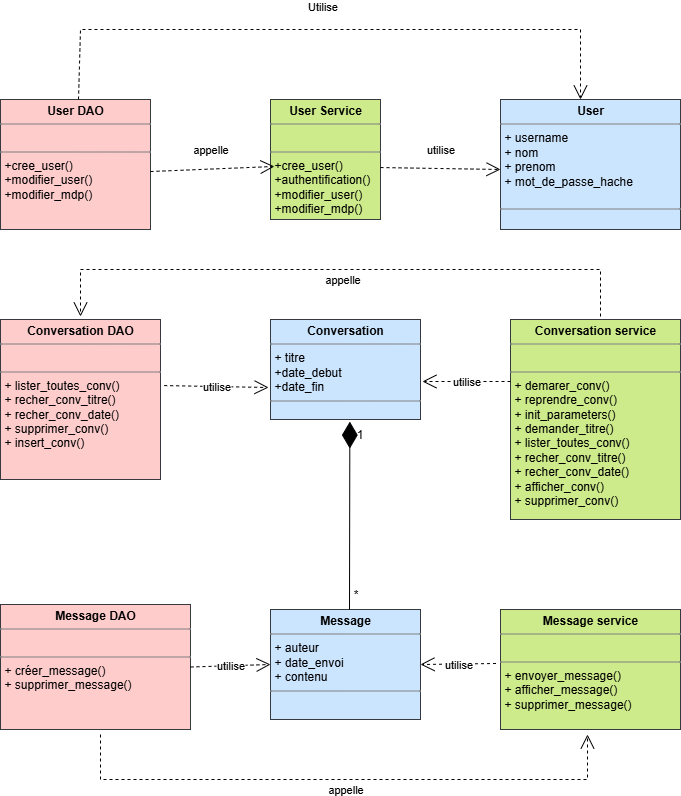

The diagram above was exported from draw.io. Its source (the exported page's mxGraphModel, read from the mxfile embedded in the PNG):
<mxGraphModel dx="1418" dy="786" grid="1" gridSize="10" guides="1" tooltips="1" connect="1" arrows="1" fold="1" page="1" pageScale="1" pageWidth="827" pageHeight="1169" math="0" shadow="0">
  <root>
    <mxCell id="0" />
    <mxCell id="1" parent="0" />
    <mxCell id="w1rpyjB6xvqbrHaA4DqA-1" value="&lt;p style=&quot;margin:0px;margin-top:4px;text-align:center;&quot;&gt;&lt;b&gt;User Service&lt;/b&gt;&lt;/p&gt;&lt;hr size=&quot;1&quot; style=&quot;border-style:solid;&quot;&gt;&lt;p style=&quot;margin:0px;margin-left:4px;&quot;&gt;&lt;br&gt;&lt;/p&gt;&lt;hr size=&quot;1&quot; style=&quot;border-style:solid;&quot;&gt;&lt;p style=&quot;margin:0px;margin-left:4px;&quot;&gt;+cree_user()&lt;/p&gt;&lt;p style=&quot;margin:0px;margin-left:4px;&quot;&gt;+authentification()&lt;/p&gt;&lt;p style=&quot;margin:0px;margin-left:4px;&quot;&gt;+modifier_user()&lt;/p&gt;&lt;p style=&quot;margin:0px;margin-left:4px;&quot;&gt;+modifier_mdp()&lt;/p&gt;" style="verticalAlign=top;align=left;overflow=fill;html=1;whiteSpace=wrap;fillColor=#cdeb8b;strokeColor=#36393d;" parent="1" vertex="1">
      <mxGeometry x="310" y="190" width="110" height="120" as="geometry" />
    </mxCell>
    <mxCell id="w1rpyjB6xvqbrHaA4DqA-10" value="utilise" style="endArrow=open;endSize=12;dashed=1;html=1;rounded=0;exitX=1;exitY=0.567;exitDx=0;exitDy=0;exitPerimeter=0;" parent="1" source="w1rpyjB6xvqbrHaA4DqA-1" edge="1">
      <mxGeometry x="-0.0052" y="19" width="160" relative="1" as="geometry">
        <mxPoint x="330" y="410" as="sourcePoint" />
        <mxPoint x="540" y="260" as="targetPoint" />
        <Array as="points" />
        <mxPoint as="offset" />
      </mxGeometry>
    </mxCell>
    <mxCell id="w1rpyjB6xvqbrHaA4DqA-16" value="&lt;p style=&quot;margin:0px;margin-top:4px;text-align:center;&quot;&gt;&lt;b&gt;User DAO&lt;/b&gt;&lt;/p&gt;&lt;hr size=&quot;1&quot; style=&quot;border-style:solid;&quot;&gt;&lt;p style=&quot;margin:0px;margin-left:4px;&quot;&gt;&lt;br&gt;&lt;/p&gt;&lt;hr size=&quot;1&quot; style=&quot;border-style:solid;&quot;&gt;&lt;p style=&quot;margin: 0px 0px 0px 4px;&quot;&gt;+cree_user()&lt;/p&gt;&lt;p style=&quot;margin: 0px 0px 0px 4px;&quot;&gt;&lt;span style=&quot;background-color: transparent; color: light-dark(rgb(0, 0, 0), rgb(255, 255, 255));&quot;&gt;+modifier_user()&lt;/span&gt;&lt;/p&gt;&lt;p style=&quot;margin: 0px 0px 0px 4px;&quot;&gt;+modifier_mdp()&lt;/p&gt;" style="verticalAlign=top;align=left;overflow=fill;html=1;whiteSpace=wrap;fillColor=#ffcccc;strokeColor=#36393d;" parent="1" vertex="1">
      <mxGeometry x="40" y="190" width="150" height="130" as="geometry" />
    </mxCell>
    <mxCell id="w1rpyjB6xvqbrHaA4DqA-18" value="appelle" style="endArrow=open;endSize=12;dashed=1;html=1;rounded=0;exitX=1;exitY=0.554;exitDx=0;exitDy=0;entryX=0.036;entryY=0.558;entryDx=0;entryDy=0;entryPerimeter=0;exitPerimeter=0;" parent="1" source="w1rpyjB6xvqbrHaA4DqA-16" target="w1rpyjB6xvqbrHaA4DqA-1" edge="1">
      <mxGeometry x="-0.0191" y="20" width="160" relative="1" as="geometry">
        <mxPoint x="220" y="370" as="sourcePoint" />
        <mxPoint x="380" y="370" as="targetPoint" />
        <mxPoint as="offset" />
      </mxGeometry>
    </mxCell>
    <mxCell id="w1rpyjB6xvqbrHaA4DqA-19" value="Utilise" style="endArrow=open;endSize=12;dashed=1;html=1;rounded=0;exitX=0.4;exitY=-0.023;exitDx=0;exitDy=0;exitPerimeter=0;" parent="1" edge="1">
      <mxGeometry x="-0.0251" y="23" width="160" relative="1" as="geometry">
        <mxPoint x="118" y="190" as="sourcePoint" />
        <mxPoint x="620" y="190" as="targetPoint" />
        <Array as="points">
          <mxPoint x="120" y="120" />
          <mxPoint x="620" y="120" />
          <mxPoint x="620" y="150" />
        </Array>
        <mxPoint as="offset" />
      </mxGeometry>
    </mxCell>
    <mxCell id="w1rpyjB6xvqbrHaA4DqA-21" value="&lt;p style=&quot;margin:0px;margin-top:4px;text-align:center;&quot;&gt;&lt;b&gt;Conversation&lt;/b&gt;&lt;/p&gt;&lt;hr size=&quot;1&quot; style=&quot;border-style:solid;&quot;&gt;&lt;p style=&quot;margin:0px;margin-left:4px;&quot;&gt;+ titre&lt;/p&gt;&lt;p style=&quot;margin:0px;margin-left:4px;&quot;&gt;+date_debut&lt;/p&gt;&lt;p style=&quot;margin:0px;margin-left:4px;&quot;&gt;+date_fin&lt;/p&gt;&lt;hr size=&quot;1&quot; style=&quot;border-style:solid;&quot;&gt;&lt;p style=&quot;margin:0px;margin-left:4px;&quot;&gt;&lt;br&gt;&lt;/p&gt;" style="verticalAlign=top;align=left;overflow=fill;html=1;whiteSpace=wrap;fillColor=#cce5ff;strokeColor=#36393d;" parent="1" vertex="1">
      <mxGeometry x="310" y="410" width="150" height="100" as="geometry" />
    </mxCell>
    <mxCell id="w1rpyjB6xvqbrHaA4DqA-22" value="&lt;p style=&quot;margin:0px;margin-top:4px;text-align:center;&quot;&gt;&lt;b&gt;Conversation service&lt;/b&gt;&lt;/p&gt;&lt;hr size=&quot;1&quot; style=&quot;border-style:solid;&quot;&gt;&lt;p style=&quot;margin:0px;margin-left:4px;&quot;&gt;&lt;br&gt;&lt;/p&gt;&lt;hr size=&quot;1&quot; style=&quot;border-style:solid;&quot;&gt;&lt;p style=&quot;margin:0px;margin-left:4px;&quot;&gt;+ demarer_conv()&lt;/p&gt;&lt;p style=&quot;margin:0px;margin-left:4px;&quot;&gt;+ reprendre_conv()&lt;/p&gt;&lt;p style=&quot;margin:0px;margin-left:4px;&quot;&gt;+ init_parameters()&lt;/p&gt;&lt;p style=&quot;margin:0px;margin-left:4px;&quot;&gt;+ demander_titre()&lt;/p&gt;&lt;p style=&quot;margin:0px;margin-left:4px;&quot;&gt;+ lister_toutes_conv()&lt;/p&gt;&lt;p style=&quot;margin:0px;margin-left:4px;&quot;&gt;+ recher_conv_titre()&lt;/p&gt;&lt;p style=&quot;margin:0px;margin-left:4px;&quot;&gt;+ recher_conv_date()&lt;/p&gt;&lt;p style=&quot;margin:0px;margin-left:4px;&quot;&gt;+ afficher_conv()&lt;/p&gt;&lt;p style=&quot;margin:0px;margin-left:4px;&quot;&gt;+ supprimer_conv()&lt;/p&gt;" style="verticalAlign=top;align=left;overflow=fill;html=1;whiteSpace=wrap;fillColor=#cdeb8b;strokeColor=#36393d;" parent="1" vertex="1">
      <mxGeometry x="550" y="410" width="170" height="200" as="geometry" />
    </mxCell>
    <mxCell id="w1rpyjB6xvqbrHaA4DqA-24" value="&lt;p style=&quot;margin:0px;margin-top:4px;text-align:center;&quot;&gt;&lt;b&gt;Conversation DAO&lt;/b&gt;&lt;/p&gt;&lt;hr size=&quot;1&quot; style=&quot;border-style:solid;&quot;&gt;&lt;p style=&quot;margin:0px;margin-left:4px;&quot;&gt;&lt;br&gt;&lt;/p&gt;&lt;hr size=&quot;1&quot; style=&quot;border-style:solid;&quot;&gt;&lt;p style=&quot;margin:0px;margin-left:4px;&quot;&gt;&lt;span style=&quot;background-color: transparent; color: light-dark(rgb(0, 0, 0), rgb(255, 255, 255));&quot;&gt;+ lister_toutes_conv()&lt;/span&gt;&lt;/p&gt;&lt;p style=&quot;margin:0px;margin-left:4px;&quot;&gt;+ recher_conv_titre()&lt;/p&gt;&lt;p style=&quot;margin:0px;margin-left:4px;&quot;&gt;+ recher_conv_date()&lt;/p&gt;&lt;p style=&quot;margin:0px;margin-left:4px;&quot;&gt;+ supprimer_conv()&lt;/p&gt;&lt;p style=&quot;margin:0px;margin-left:4px;&quot;&gt;+ insert_conv()&lt;/p&gt;" style="verticalAlign=top;align=left;overflow=fill;html=1;whiteSpace=wrap;fillColor=#ffcccc;strokeColor=#36393d;" parent="1" vertex="1">
      <mxGeometry x="40" y="410" width="160" height="160" as="geometry" />
    </mxCell>
    <mxCell id="w1rpyjB6xvqbrHaA4DqA-25" value="appelle" style="endArrow=open;endSize=12;dashed=1;html=1;rounded=0;" parent="1" edge="1">
      <mxGeometry x="-0.005" y="10" width="160" relative="1" as="geometry">
        <mxPoint x="640" y="407" as="sourcePoint" />
        <mxPoint x="120" y="407" as="targetPoint" />
        <Array as="points">
          <mxPoint x="640" y="360" />
          <mxPoint x="630" y="360" />
          <mxPoint x="120" y="360" />
        </Array>
        <mxPoint as="offset" />
      </mxGeometry>
    </mxCell>
    <mxCell id="w1rpyjB6xvqbrHaA4DqA-27" value="utilise" style="endArrow=open;endSize=12;dashed=1;html=1;rounded=0;entryX=-0.013;entryY=0.68;entryDx=0;entryDy=0;entryPerimeter=0;exitX=1.023;exitY=0.413;exitDx=0;exitDy=0;exitPerimeter=0;" parent="1" source="w1rpyjB6xvqbrHaA4DqA-24" target="w1rpyjB6xvqbrHaA4DqA-21" edge="1">
      <mxGeometry width="160" relative="1" as="geometry">
        <mxPoint x="220" y="560" as="sourcePoint" />
        <mxPoint x="380" y="560" as="targetPoint" />
      </mxGeometry>
    </mxCell>
    <mxCell id="w1rpyjB6xvqbrHaA4DqA-28" value="utilise" style="endArrow=open;endSize=12;dashed=1;html=1;rounded=0;entryX=1.013;entryY=0.62;entryDx=0;entryDy=0;entryPerimeter=0;exitX=0;exitY=0.31;exitDx=0;exitDy=0;exitPerimeter=0;" parent="1" source="w1rpyjB6xvqbrHaA4DqA-22" target="w1rpyjB6xvqbrHaA4DqA-21" edge="1">
      <mxGeometry width="160" relative="1" as="geometry">
        <mxPoint x="380" y="630" as="sourcePoint" />
        <mxPoint x="540" y="630" as="targetPoint" />
      </mxGeometry>
    </mxCell>
    <mxCell id="w1rpyjB6xvqbrHaA4DqA-29" value="&lt;p style=&quot;margin:0px;margin-top:4px;text-align:center;&quot;&gt;&lt;b&gt;Message&lt;/b&gt;&lt;/p&gt;&lt;hr size=&quot;1&quot; style=&quot;border-style:solid;&quot;&gt;&lt;p style=&quot;margin:0px;margin-left:4px;&quot;&gt;+ auteur&lt;/p&gt;&lt;p style=&quot;margin:0px;margin-left:4px;&quot;&gt;+ date_envoi&lt;/p&gt;&lt;p style=&quot;margin:0px;margin-left:4px;&quot;&gt;+ contenu&lt;/p&gt;&lt;hr size=&quot;1&quot; style=&quot;border-style:solid;&quot;&gt;&lt;p style=&quot;margin:0px;margin-left:4px;&quot;&gt;&lt;br&gt;&lt;/p&gt;" style="verticalAlign=top;align=left;overflow=fill;html=1;whiteSpace=wrap;fillColor=#cce5ff;strokeColor=#36393d;" parent="1" vertex="1">
      <mxGeometry x="310" y="700" width="150" height="110" as="geometry" />
    </mxCell>
    <mxCell id="QtwUKyyOUcACQeqR-F-i-3" value="&lt;p style=&quot;margin:0px;margin-top:4px;text-align:center;&quot;&gt;&lt;b&gt;Message service&lt;/b&gt;&lt;/p&gt;&lt;hr size=&quot;1&quot; style=&quot;border-style:solid;&quot;&gt;&lt;p style=&quot;margin:0px;margin-left:4px;&quot;&gt;&lt;br&gt;&lt;/p&gt;&lt;hr size=&quot;1&quot; style=&quot;border-style:solid;&quot;&gt;&lt;p style=&quot;margin:0px;margin-left:4px;&quot;&gt;+ envoyer_message()&lt;/p&gt;&lt;p style=&quot;margin:0px;margin-left:4px;&quot;&gt;+ afficher_message()&lt;/p&gt;&lt;p style=&quot;margin:0px;margin-left:4px;&quot;&gt;+ supprimer_message()&lt;/p&gt;" style="verticalAlign=top;align=left;overflow=fill;html=1;whiteSpace=wrap;fillColor=#cdeb8b;strokeColor=#36393d;" parent="1" vertex="1">
      <mxGeometry x="540" y="700" width="180" height="120" as="geometry" />
    </mxCell>
    <mxCell id="7U6H8oVNX0CJ0EK-yUwK-1" value="&lt;p style=&quot;margin:0px;margin-top:4px;text-align:center;&quot;&gt;&lt;b&gt;Message DAO&lt;/b&gt;&lt;/p&gt;&lt;hr size=&quot;1&quot; style=&quot;border-style:solid;&quot;&gt;&lt;p style=&quot;margin:0px;margin-left:4px;&quot;&gt;&lt;br&gt;&lt;/p&gt;&lt;hr size=&quot;1&quot; style=&quot;border-style:solid;&quot;&gt;&lt;p style=&quot;margin:0px;margin-left:4px;&quot;&gt;+ créer_message()&lt;/p&gt;&lt;p style=&quot;margin:0px;margin-left:4px;&quot;&gt;+ supprimer_message()&lt;/p&gt;" style="verticalAlign=top;align=left;overflow=fill;html=1;whiteSpace=wrap;fillColor=#ffcccc;strokeColor=#36393d;" parent="1" vertex="1">
      <mxGeometry x="40" y="695" width="190" height="125" as="geometry" />
    </mxCell>
    <mxCell id="7U6H8oVNX0CJ0EK-yUwK-2" value="utilise" style="endArrow=open;endSize=12;dashed=1;html=1;rounded=0;entryX=1;entryY=0.5;entryDx=0;entryDy=0;exitX=-0.025;exitY=0.45;exitDx=0;exitDy=0;exitPerimeter=0;" parent="1" source="QtwUKyyOUcACQeqR-F-i-3" target="w1rpyjB6xvqbrHaA4DqA-29" edge="1">
      <mxGeometry width="160" relative="1" as="geometry">
        <mxPoint x="330" y="720" as="sourcePoint" />
        <mxPoint x="490" y="720" as="targetPoint" />
      </mxGeometry>
    </mxCell>
    <mxCell id="7U6H8oVNX0CJ0EK-yUwK-3" value="utilise" style="endArrow=open;endSize=12;dashed=1;html=1;rounded=0;exitX=1;exitY=0.5;exitDx=0;exitDy=0;entryX=0;entryY=0.5;entryDx=0;entryDy=0;" parent="1" source="7U6H8oVNX0CJ0EK-yUwK-1" target="w1rpyjB6xvqbrHaA4DqA-29" edge="1">
      <mxGeometry width="160" relative="1" as="geometry">
        <mxPoint x="240" y="870" as="sourcePoint" />
        <mxPoint x="400" y="870" as="targetPoint" />
      </mxGeometry>
    </mxCell>
    <mxCell id="7U6H8oVNX0CJ0EK-yUwK-6" value="" style="endArrow=diamondThin;endFill=1;endSize=24;html=1;rounded=0;exitX=0.5;exitY=0;exitDx=0;exitDy=0;entryX=0.529;entryY=1.021;entryDx=0;entryDy=0;entryPerimeter=0;" parent="1" target="w1rpyjB6xvqbrHaA4DqA-21" edge="1">
      <mxGeometry width="160" relative="1" as="geometry">
        <mxPoint x="389" y="700" as="sourcePoint" />
        <mxPoint x="384" y="500" as="targetPoint" />
        <Array as="points" />
      </mxGeometry>
    </mxCell>
    <mxCell id="7U6H8oVNX0CJ0EK-yUwK-7" value="1" style="text;html=1;align=center;verticalAlign=middle;resizable=0;points=[];autosize=1;strokeColor=none;fillColor=none;" parent="1" vertex="1">
      <mxGeometry x="384" y="510" width="30" height="30" as="geometry" />
    </mxCell>
    <mxCell id="7U6H8oVNX0CJ0EK-yUwK-8" value="*" style="text;html=1;align=center;verticalAlign=middle;resizable=0;points=[];autosize=1;strokeColor=none;fillColor=none;" parent="1" vertex="1">
      <mxGeometry x="380" y="670" width="30" height="30" as="geometry" />
    </mxCell>
    <mxCell id="7U6H8oVNX0CJ0EK-yUwK-9" value="appelle" style="endArrow=open;endSize=12;dashed=1;html=1;rounded=0;" parent="1" edge="1">
      <mxGeometry x="0.0052" y="-10" width="160" relative="1" as="geometry">
        <mxPoint x="140" y="825" as="sourcePoint" />
        <mxPoint x="627" y="825" as="targetPoint" />
        <Array as="points">
          <mxPoint x="140" y="870" />
          <mxPoint x="627" y="870" />
        </Array>
        <mxPoint as="offset" />
      </mxGeometry>
    </mxCell>
    <mxCell id="7U6H8oVNX0CJ0EK-yUwK-12" value="&lt;p style=&quot;margin:0px;margin-top:4px;text-align:center;&quot;&gt;&lt;b&gt;User&lt;/b&gt;&lt;/p&gt;&lt;hr size=&quot;1&quot; style=&quot;border-style:solid;&quot;&gt;&lt;p style=&quot;margin:0px;margin-left:4px;&quot;&gt;+ username&lt;br&gt;&lt;/p&gt;&lt;p style=&quot;margin:0px;margin-left:4px;&quot;&gt;+ nom&lt;/p&gt;&lt;p style=&quot;margin:0px;margin-left:4px;&quot;&gt;+ prenom&lt;/p&gt;&lt;p style=&quot;margin:0px;margin-left:4px;&quot;&gt;+ mot_de_passe_hache&lt;/p&gt;&lt;p style=&quot;margin:0px;margin-left:4px;&quot;&gt;&lt;br&gt;&lt;/p&gt;&lt;hr size=&quot;1&quot; style=&quot;border-style:solid;&quot;&gt;&lt;p style=&quot;margin:0px;margin-left:4px;&quot;&gt;&lt;br&gt;&lt;/p&gt;" style="verticalAlign=top;align=left;overflow=fill;html=1;whiteSpace=wrap;fillColor=#cce5ff;strokeColor=#36393d;" parent="1" vertex="1">
      <mxGeometry x="540" y="190" width="180" height="130" as="geometry" />
    </mxCell>
  </root>
</mxGraphModel>